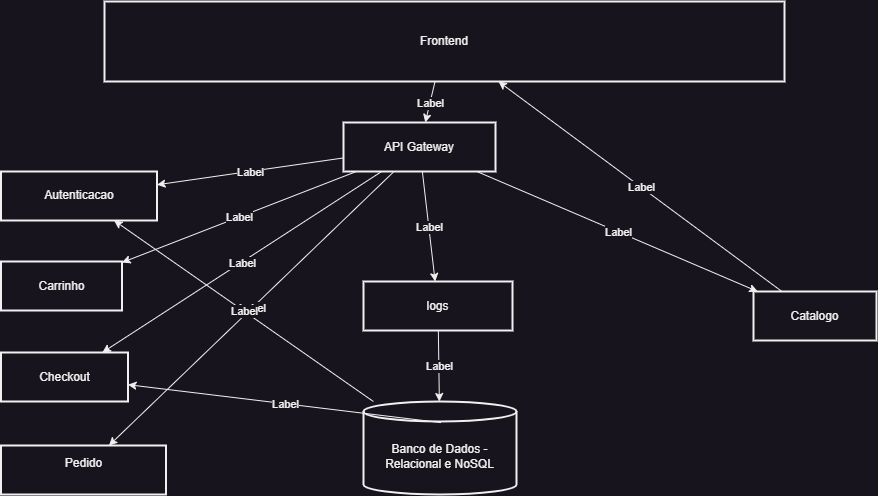

The diagram above was exported from draw.io. Its source (the exported page's mxGraphModel, read from the mxfile embedded in the PNG):
<mxGraphModel dx="1234" dy="726" grid="1" gridSize="10" guides="1" tooltips="1" connect="1" arrows="1" fold="1" page="1" pageScale="1" pageWidth="827" pageHeight="1169" math="0" shadow="0">
  <root>
    <mxCell id="0" />
    <mxCell id="1" parent="0" />
    <mxCell id="c5J9gXVxfD22c9O0fa1V-1" value="Frontend" style="whiteSpace=wrap;strokeWidth=2;" vertex="1" parent="1">
      <mxGeometry x="191" y="40" width="680" height="80" as="geometry" />
    </mxCell>
    <mxCell id="c5J9gXVxfD22c9O0fa1V-2" value="API Gateway" style="whiteSpace=wrap;strokeWidth=2;" vertex="1" parent="1">
      <mxGeometry x="430" y="161" width="152" height="49" as="geometry" />
    </mxCell>
    <mxCell id="c5J9gXVxfD22c9O0fa1V-3" value="Autenticacao" style="whiteSpace=wrap;strokeWidth=2;" vertex="1" parent="1">
      <mxGeometry x="87.5" y="210" width="156" height="49" as="geometry" />
    </mxCell>
    <mxCell id="c5J9gXVxfD22c9O0fa1V-4" value="Carrinho" style="whiteSpace=wrap;strokeWidth=2;" vertex="1" parent="1">
      <mxGeometry x="87.5" y="300" width="121" height="49" as="geometry" />
    </mxCell>
    <mxCell id="c5J9gXVxfD22c9O0fa1V-5" value="Checkout" style="whiteSpace=wrap;strokeWidth=2;" vertex="1" parent="1">
      <mxGeometry x="87.5" y="391" width="127" height="49" as="geometry" />
    </mxCell>
    <mxCell id="c5J9gXVxfD22c9O0fa1V-6" value="Pedido&#10;" style="whiteSpace=wrap;strokeWidth=2;" vertex="1" parent="1">
      <mxGeometry x="87.5" y="484" width="165" height="49" as="geometry" />
    </mxCell>
    <mxCell id="c5J9gXVxfD22c9O0fa1V-7" value="Catalogo" style="whiteSpace=wrap;strokeWidth=2;" vertex="1" parent="1">
      <mxGeometry x="840" y="330" width="123" height="49" as="geometry" />
    </mxCell>
    <mxCell id="c5J9gXVxfD22c9O0fa1V-8" value="logs" style="whiteSpace=wrap;strokeWidth=2;" vertex="1" parent="1">
      <mxGeometry x="450" y="320" width="149" height="49" as="geometry" />
    </mxCell>
    <mxCell id="c5J9gXVxfD22c9O0fa1V-9" value="Banco de Dados - Relacional e NoSQL" style="shape=cylinder3;boundedLbl=1;backgroundOutline=1;size=10;strokeWidth=2;whiteSpace=wrap;" vertex="1" parent="1">
      <mxGeometry x="450" y="440" width="153" height="93" as="geometry" />
    </mxCell>
    <mxCell id="c5J9gXVxfD22c9O0fa1V-10" value="" style="endArrow=classic;html=1;rounded=0;" edge="1" parent="1" source="c5J9gXVxfD22c9O0fa1V-2" target="c5J9gXVxfD22c9O0fa1V-8">
      <mxGeometry relative="1" as="geometry">
        <mxPoint x="520" y="260" as="sourcePoint" />
        <mxPoint x="620" y="260" as="targetPoint" />
      </mxGeometry>
    </mxCell>
    <mxCell id="c5J9gXVxfD22c9O0fa1V-11" value="Label" style="edgeLabel;resizable=0;html=1;;align=center;verticalAlign=middle;" connectable="0" vertex="1" parent="c5J9gXVxfD22c9O0fa1V-10">
      <mxGeometry relative="1" as="geometry" />
    </mxCell>
    <mxCell id="c5J9gXVxfD22c9O0fa1V-12" value="" style="endArrow=classic;html=1;rounded=0;" edge="1" parent="1" source="c5J9gXVxfD22c9O0fa1V-2" target="c5J9gXVxfD22c9O0fa1V-3">
      <mxGeometry relative="1" as="geometry">
        <mxPoint x="520" y="260" as="sourcePoint" />
        <mxPoint x="620" y="260" as="targetPoint" />
      </mxGeometry>
    </mxCell>
    <mxCell id="c5J9gXVxfD22c9O0fa1V-13" value="Label" style="edgeLabel;resizable=0;html=1;;align=center;verticalAlign=middle;" connectable="0" vertex="1" parent="c5J9gXVxfD22c9O0fa1V-12">
      <mxGeometry relative="1" as="geometry" />
    </mxCell>
    <mxCell id="c5J9gXVxfD22c9O0fa1V-14" value="" style="endArrow=classic;html=1;rounded=0;" edge="1" parent="1" source="c5J9gXVxfD22c9O0fa1V-1" target="c5J9gXVxfD22c9O0fa1V-2">
      <mxGeometry relative="1" as="geometry">
        <mxPoint x="350" y="79.28999999999999" as="sourcePoint" />
        <mxPoint x="450" y="79.28999999999999" as="targetPoint" />
      </mxGeometry>
    </mxCell>
    <mxCell id="c5J9gXVxfD22c9O0fa1V-15" value="Label" style="edgeLabel;resizable=0;html=1;;align=center;verticalAlign=middle;" connectable="0" vertex="1" parent="c5J9gXVxfD22c9O0fa1V-14">
      <mxGeometry relative="1" as="geometry" />
    </mxCell>
    <mxCell id="c5J9gXVxfD22c9O0fa1V-16" value="" style="endArrow=classic;html=1;rounded=0;" edge="1" parent="1" source="c5J9gXVxfD22c9O0fa1V-2" target="c5J9gXVxfD22c9O0fa1V-4">
      <mxGeometry relative="1" as="geometry">
        <mxPoint x="520" y="260" as="sourcePoint" />
        <mxPoint x="620" y="260" as="targetPoint" />
      </mxGeometry>
    </mxCell>
    <mxCell id="c5J9gXVxfD22c9O0fa1V-17" value="Label" style="edgeLabel;resizable=0;html=1;;align=center;verticalAlign=middle;" connectable="0" vertex="1" parent="c5J9gXVxfD22c9O0fa1V-16">
      <mxGeometry relative="1" as="geometry" />
    </mxCell>
    <mxCell id="c5J9gXVxfD22c9O0fa1V-18" value="" style="endArrow=classic;html=1;rounded=0;" edge="1" parent="1" source="c5J9gXVxfD22c9O0fa1V-2" target="c5J9gXVxfD22c9O0fa1V-5">
      <mxGeometry relative="1" as="geometry">
        <mxPoint x="520" y="260" as="sourcePoint" />
        <mxPoint x="620" y="260" as="targetPoint" />
      </mxGeometry>
    </mxCell>
    <mxCell id="c5J9gXVxfD22c9O0fa1V-19" value="Label" style="edgeLabel;resizable=0;html=1;;align=center;verticalAlign=middle;" connectable="0" vertex="1" parent="c5J9gXVxfD22c9O0fa1V-18">
      <mxGeometry relative="1" as="geometry" />
    </mxCell>
    <mxCell id="c5J9gXVxfD22c9O0fa1V-20" value="" style="endArrow=classic;html=1;rounded=0;" edge="1" parent="1" source="c5J9gXVxfD22c9O0fa1V-2" target="c5J9gXVxfD22c9O0fa1V-6">
      <mxGeometry relative="1" as="geometry">
        <mxPoint x="520" y="260" as="sourcePoint" />
        <mxPoint x="620" y="260" as="targetPoint" />
      </mxGeometry>
    </mxCell>
    <mxCell id="c5J9gXVxfD22c9O0fa1V-21" value="Label" style="edgeLabel;resizable=0;html=1;;align=center;verticalAlign=middle;" connectable="0" vertex="1" parent="c5J9gXVxfD22c9O0fa1V-20">
      <mxGeometry relative="1" as="geometry" />
    </mxCell>
    <mxCell id="c5J9gXVxfD22c9O0fa1V-22" value="" style="endArrow=classic;html=1;rounded=0;" edge="1" parent="1" source="c5J9gXVxfD22c9O0fa1V-2" target="c5J9gXVxfD22c9O0fa1V-7">
      <mxGeometry relative="1" as="geometry">
        <mxPoint x="520" y="260" as="sourcePoint" />
        <mxPoint x="620" y="260" as="targetPoint" />
      </mxGeometry>
    </mxCell>
    <mxCell id="c5J9gXVxfD22c9O0fa1V-23" value="Label" style="edgeLabel;resizable=0;html=1;;align=center;verticalAlign=middle;" connectable="0" vertex="1" parent="c5J9gXVxfD22c9O0fa1V-22">
      <mxGeometry relative="1" as="geometry" />
    </mxCell>
    <mxCell id="c5J9gXVxfD22c9O0fa1V-24" value="" style="endArrow=classic;html=1;rounded=0;" edge="1" parent="1" source="c5J9gXVxfD22c9O0fa1V-8" target="c5J9gXVxfD22c9O0fa1V-9">
      <mxGeometry relative="1" as="geometry">
        <mxPoint x="520" y="260" as="sourcePoint" />
        <mxPoint x="620" y="260" as="targetPoint" />
      </mxGeometry>
    </mxCell>
    <mxCell id="c5J9gXVxfD22c9O0fa1V-25" value="Label" style="edgeLabel;resizable=0;html=1;;align=center;verticalAlign=middle;" connectable="0" vertex="1" parent="c5J9gXVxfD22c9O0fa1V-24">
      <mxGeometry relative="1" as="geometry" />
    </mxCell>
    <mxCell id="c5J9gXVxfD22c9O0fa1V-26" value="" style="endArrow=classic;html=1;rounded=0;" edge="1" parent="1" source="c5J9gXVxfD22c9O0fa1V-7" target="c5J9gXVxfD22c9O0fa1V-1">
      <mxGeometry relative="1" as="geometry">
        <mxPoint x="520" y="260" as="sourcePoint" />
        <mxPoint x="620" y="260" as="targetPoint" />
      </mxGeometry>
    </mxCell>
    <mxCell id="c5J9gXVxfD22c9O0fa1V-27" value="Label" style="edgeLabel;resizable=0;html=1;;align=center;verticalAlign=middle;" connectable="0" vertex="1" parent="c5J9gXVxfD22c9O0fa1V-26">
      <mxGeometry relative="1" as="geometry" />
    </mxCell>
    <mxCell id="c5J9gXVxfD22c9O0fa1V-28" value="" style="endArrow=classic;html=1;rounded=0;exitX=0.506;exitY=0.227;exitDx=0;exitDy=0;exitPerimeter=0;" edge="1" parent="1" source="c5J9gXVxfD22c9O0fa1V-9" target="c5J9gXVxfD22c9O0fa1V-5">
      <mxGeometry relative="1" as="geometry">
        <mxPoint x="520" y="260" as="sourcePoint" />
        <mxPoint x="620" y="260" as="targetPoint" />
      </mxGeometry>
    </mxCell>
    <mxCell id="c5J9gXVxfD22c9O0fa1V-29" value="Label" style="edgeLabel;resizable=0;html=1;;align=center;verticalAlign=middle;" connectable="0" vertex="1" parent="c5J9gXVxfD22c9O0fa1V-28">
      <mxGeometry relative="1" as="geometry" />
    </mxCell>
    <mxCell id="c5J9gXVxfD22c9O0fa1V-30" value="" style="endArrow=classic;html=1;rounded=0;" edge="1" parent="1" source="c5J9gXVxfD22c9O0fa1V-9" target="c5J9gXVxfD22c9O0fa1V-3">
      <mxGeometry relative="1" as="geometry">
        <mxPoint x="520" y="260" as="sourcePoint" />
        <mxPoint x="620" y="260" as="targetPoint" />
      </mxGeometry>
    </mxCell>
    <mxCell id="c5J9gXVxfD22c9O0fa1V-31" value="Label" style="edgeLabel;resizable=0;html=1;;align=center;verticalAlign=middle;" connectable="0" vertex="1" parent="c5J9gXVxfD22c9O0fa1V-30">
      <mxGeometry relative="1" as="geometry" />
    </mxCell>
  </root>
</mxGraphModel>